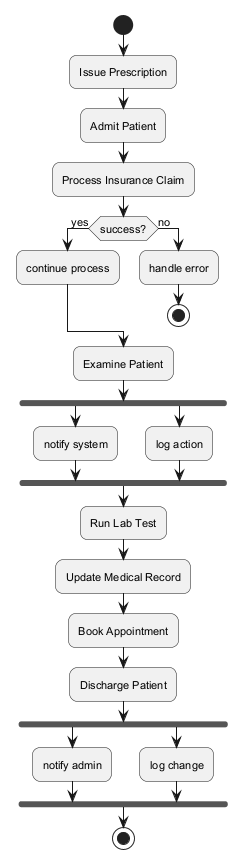

The diagram above was rendered by PlantUML. Its source (embedded in the PNG):
@startuml
skinparam backgroundColor #FFFFFF
skinparam roundCorner 15
skinparam defaultFontSize 11
start
:Issue Prescription;
:Admit Patient;
:Process Insurance Claim;
if (success?) then (yes)
:continue process;
else (no)
:handle error;
stop
endif
:Examine Patient;
fork
:notify system;
fork again
:log action;
end fork
:Run Lab Test;
:Update Medical Record;
:Book Appointment;
:Discharge Patient;
fork
:notify admin;
fork again
:log change;
end fork
stop
@enduml